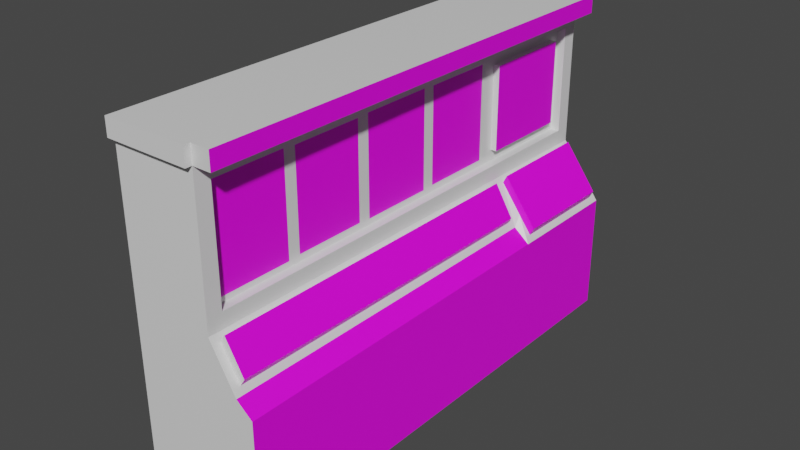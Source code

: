 # Source: oldComputer.blend  (saved by Blender 2.81.16; exported with 4.5.12 LTS)
import bpy
from mathutils import Matrix  # noqa: F401  (used for matrix-valued properties, if any)

bpy.ops.wm.read_factory_settings(use_empty=True)
scene = bpy.context.scene
scene.name = 'Scene'

# ---- collections
col_collection = bpy.data.collections.new('Collection'); scene.collection.children.link(col_collection)

# ---- images (referenced by path relative to the original .blend; pixels are not part of the script)
import os
ASSET_DIR = os.environ.get("B2B_ASSET_DIR", "")  # directory of the original .blend (textures are referenced by path, not embedded)
HERE = os.path.dirname(os.path.abspath(__file__))  # packed textures are extracted next to this script under _unpacked/

def load_image(name, relpath, width, height, colorspace="sRGB"):
    """Load a texture the original file referenced (path relative to the .blend, or extracted next to this script)."""
    p = next((c for c in (os.path.join(HERE, relpath), os.path.join(ASSET_DIR, relpath)) if relpath and os.path.exists(c)), "")
    if p:
        img = bpy.data.images.load(p, check_existing=True)
        img.name = name
    else:  # same state as the original file: an image datablock whose file is absent (Cycles renders it pink)
        img = bpy.data.images.new(name, width, height)
        img.source = "FILE"
        img.filepath = "//" + (relpath or name)
    img.colorspace_settings.name = colorspace
    return img
img_computer_jpg = load_image('computer.jpg', 'computer.jpg', 1024, 1024, 'sRGB')

# ---- materials (node trees are filled in below, after node groups)
mat_underlyingmetal = bpy.data.materials.new('underlyingMetal')
mat_underlyingmetal.alpha_threshold = 0.0
mat_underlyingmetal.use_transparent_shadow = False
mat_underlyingmetal.line_color = (0.0, 0.0, 0.0, 1.0)
mat_computertexture = bpy.data.materials.new('computerTexture')
mat_computertexture.use_transparent_shadow = False

# ---- material node trees
mat_underlyingmetal.use_nodes = True; mat_underlyingmetal.node_tree.nodes.clear()
_N = mat_underlyingmetal.node_tree.nodes; _L = mat_underlyingmetal.node_tree.links
n0 = _N.new('ShaderNodeOutputMaterial'); n0.name = 'Material Output'; n0.location = (300, 300)
n1 = _N.new('ShaderNodeBsdfPrincipled'); n1.name = 'Principled BSDF'; n1.location = (10, 300)
n1.distribution = 'GGX'
n1.subsurface_method = 'BURLEY'
n1.inputs[2].default_value = 0.4
n1.inputs[3].default_value = 1.45
n1.inputs[27].default_value = (0.0, 0.0, 0.0, 1.0)
n1.inputs[28].default_value = 1.0
_L.new(n1.outputs[0], n0.inputs[0])
n0.is_active_output = True
mat_computertexture.use_nodes = True; mat_computertexture.node_tree.nodes.clear()
_N = mat_computertexture.node_tree.nodes; _L = mat_computertexture.node_tree.links
n0 = _N.new('ShaderNodeOutputMaterial'); n0.name = 'Material Output'; n0.location = (300, 300)
n1 = _N.new('ShaderNodeBsdfPrincipled'); n1.name = 'Principled BSDF'; n1.location = (10, 300)
n1.distribution = 'GGX'
n1.subsurface_method = 'BURLEY'
n1.inputs[3].default_value = 1.45
n1.inputs[27].default_value = (0.0, 0.0, 0.0, 1.0)
n1.inputs[28].default_value = 1.0
n2 = _N.new('ShaderNodeTexImage'); n2.name = 'Image Texture'; n2.location = (-280, 280)
n2.image = img_computer_jpg
_L.new(n1.outputs[0], n0.inputs[0])
_L.new(n2.outputs[0], n1.inputs[0])
n0.is_active_output = True

# ---- world
world_world = bpy.data.worlds.new('World'); scene.world = world_world
world_world.use_nodes = True; world_world.node_tree.nodes.clear()
_N = world_world.node_tree.nodes; _L = world_world.node_tree.links
n0 = _N.new('ShaderNodeOutputWorld'); n0.name = 'World Output'; n0.location = (300, 300)
n1 = _N.new('ShaderNodeBackground'); n1.name = 'Background'; n1.location = (10, 300)
n1.inputs[0].default_value = (0.05088, 0.05088, 0.05088, 1.0)
_L.new(n1.outputs[0], n0.inputs[0])
n0.is_active_output = True
world_world.color = (0.05088, 0.05088, 0.05088)
world_world.use_sun_shadow = False
world_world.sun_shadow_jitter_overblur = 0.0

# ---- meshes
me_cube = bpy.data.meshes.new('Cube')
me_cube.from_pydata([(4.094, 7.33, -4.991), (2.06, 7.33, 4.991), (4.094, -7.33, -4.991), (2.06, -7.33, 4.991), (-2.06, 7.33, -4.991), (-2.06, 7.33, 4.991), (-2.06, -7.33, -4.991), (-2.06, -7.33, 4.991), (2.06, 6.872, 4.016), (-2.06, -7.33, 4.473), (2.06, -6.872, 4.016), (-2.06, 7.33, 4.473), (2.962, 7.33, 4.473), (2.962, 7.33, 4.991), (2.962, -7.33, 4.473), (2.962, -7.33, 4.991), (2.06, 7.635, 4.991), (-2.06, 7.635, 4.991), (2.06, 7.635, 4.473), (-2.06, 7.635, 4.473), (2.06, -7.52, 4.473), (2.06, -7.52, 4.991), (-2.06, -7.52, 4.991), (-2.06, -7.52, 4.473), (-2.06, -7.33, 0.324), (2.06, 6.872, 0.7814), (2.06, -6.872, 0.7814), (-2.06, 7.33, 0.324), (-2.06, -7.33, -1.374), (3.902, 7.081, -1.214), (4.094, -7.33, -1.374), (-2.06, 7.33, -1.374), (2.252, 7.081, 0.1642), (2.06, 7.33, 4.473), (2.236, -7.076, 0.1411), (2.06, -7.33, 4.473), (1.615, 6.528, 1.126), (1.615, 6.528, 3.671), (1.615, -6.713, 0.941), (1.615, -6.713, 3.856), (-2.06, 3.55, 4.991), (4.094, 3.55, -4.991), (-2.06, 3.55, -4.991), (2.06, 3.55, 4.991), (2.06, 3.55, 4.473), (-2.06, 3.55, 4.473), (2.962, 3.55, 4.991), (2.962, 3.55, 4.473), (2.252, 3.8, 0.1642), (-2.06, 3.55, 0.324), (3.902, 3.8, -1.214), (-2.06, 3.55, -1.374), (2.06, 3.329, 4.016), (2.06, 3.329, 0.7814), (1.615, 3.673, 3.671), (1.615, 3.673, 1.126), (4.094, 7.33, -1.374), (2.06, 7.33, 0.324), (2.236, 3.297, 0.1411), (4.094, 3.55, -1.374), (4.1, 7.081, -0.9772), (2.449, 7.081, 0.4009), (2.449, 3.8, 0.4009), (4.1, 3.8, -0.9772), (1.615, 6.872, 0.7814), (1.615, 6.872, 4.016), (1.615, 3.135, 3.822), (1.615, 3.135, 0.9751), (1.917, 6.528, 1.126), (1.917, 6.528, 3.671), (1.917, 3.673, 3.671), (1.917, 3.673, 1.126), (-2.06, 0.8302, 4.991), (-2.06, -1.89, 4.991), (-2.06, -4.61, 4.991), (4.094, 0.8302, -4.991), (4.094, -1.89, -4.991), (4.094, -4.61, -4.991), (2.06, 0.8302, 4.473), (2.06, -1.89, 4.473), (2.06, -4.61, 4.473), (2.962, 0.8302, 4.473), (2.962, -1.89, 4.473), (2.962, -4.61, 4.473), (2.236, 0.8302, 0.1411), (2.236, -1.89, 0.1411), (2.236, -4.61, 0.1411), (4.094, 0.8302, -1.374), (4.094, -1.89, -1.374), (4.094, -4.61, -1.374), (2.06, 0.7784, 4.016), (2.06, -1.772, 4.016), (2.06, -4.322, 4.016), (2.06, 0.7784, 0.7814), (2.06, -1.772, 0.7814), (2.06, -4.322, 0.7814), (1.615, 0.6086, 3.846), (1.615, -1.967, 3.82), (1.615, -4.482, 3.856), (1.615, 0.6086, 0.9512), (1.615, -1.967, 0.9766), (1.615, -4.482, 0.941), (-2.06, -4.61, -4.991), (-2.06, -1.89, -4.991), (-2.06, 0.8302, -4.991), (2.06, -4.61, 4.991), (2.06, -1.89, 4.991), (2.06, 0.8302, 4.991), (-2.06, -4.61, 4.473), (-2.06, -1.89, 4.473), (-2.06, 0.8302, 4.473), (2.962, -4.61, 4.991), (2.962, -1.89, 4.991), (2.962, 0.8302, 4.991), (-2.06, -4.61, 0.324), (-2.06, -1.89, 0.324), (-2.06, 0.8302, 0.324), (-2.06, -4.61, -1.374), (-2.06, -1.89, -1.374), (-2.06, 0.8302, -1.374), (1.615, -6.872, 0.7814), (1.615, -6.872, 4.016), (1.615, -4.127, 3.82), (1.615, -4.127, 0.9766), (1.615, -1.602, 3.846), (1.615, -4.322, 4.016), (1.615, -1.602, 0.9512), (1.615, -4.322, 0.7814), (1.615, 0.9721, 3.822), (1.615, -1.772, 4.016), (1.615, 0.9721, 0.9751), (1.615, -1.772, 0.7814), (1.615, 3.329, 0.7814), (1.615, 3.329, 4.016), (1.615, 0.7784, 4.016), (1.615, 0.7784, 0.7814), (3.315, 7.33, -0.7233), (3.139, -7.076, -0.7986), (-2.06, 7.33, -0.7233), (-2.06, -7.33, -0.7233), (-2.06, 3.55, -0.7233), (3.139, 3.297, -0.7986), (3.27, 7.081, -0.6859), (3.27, 3.8, -0.6859), (3.468, 7.081, -0.4493), (3.468, 3.8, -0.4493), (-2.06, -4.61, -0.7233), (-2.06, -1.89, -0.7233), (-2.06, 0.8302, -0.7233), (3.315, 0.8302, -0.9814), (3.315, -1.89, -0.9814), (3.315, -4.61, -0.9814), (3.315, -7.33, -0.9814), (2.06, -7.33, 0.324), (2.06, -4.61, 0.324), (3.315, 3.55, -0.9814), (2.06, 3.55, 0.324), (2.06, 0.8302, 0.324), (2.06, -1.89, 0.324), (3.139, -1.89, -0.7986), (3.139, -4.61, -0.7986), (3.139, 0.8302, -0.7986), (3.359, 0.8302, -0.5872), (2.456, 0.8302, 0.3525), (3.359, -1.89, -0.5872), (2.456, -1.89, 0.3525), (3.359, -4.61, -0.5872), (2.456, -4.61, 0.3525), (3.359, -7.076, -0.5872), (2.456, -7.076, 0.3525), (3.359, 3.297, -0.5872), (2.456, 3.297, 0.3525)], [], [(77, 2, 6, 102), (30, 28, 6, 2), (51, 31, 4, 42), (74, 7, 3, 105), (89, 30, 2, 77), (31, 56, 0, 4), (1, 16, 17, 5), (80, 83, 14, 35), (40, 5, 11, 45), (7, 22, 21, 3), (111, 15, 14, 83), (35, 14, 15, 3), (1, 13, 12, 33), (43, 46, 13, 1), (17, 16, 18, 19), (33, 18, 16, 1), (5, 17, 19, 11), (11, 19, 18, 33), (21, 22, 23, 20), (35, 20, 23, 9), (3, 21, 20, 35), (9, 23, 22, 7), (11, 33, 57, 27), (95, 127, 120, 26), (45, 11, 27, 49), (35, 9, 24, 153), (138, 136, 56, 31), (151, 152, 30, 89), (140, 138, 31, 51), (152, 139, 28, 30), (25, 57, 33, 8), (10, 35, 153, 26), (92, 80, 35, 10), (53, 156, 57, 25), (98, 39, 38, 101), (26, 120, 121, 10), (52, 133, 65, 8), (8, 65, 64, 25), (90, 134, 133, 52), (55, 71, 70, 54), (93, 157, 156, 53), (8, 33, 44, 52), (148, 140, 51, 119), (143, 145, 62, 48), (110, 45, 49, 116), (25, 64, 132, 53), (107, 113, 46, 43), (13, 46, 47, 12), (72, 40, 45, 110), (33, 12, 47, 44), (56, 59, 41, 0), (5, 40, 43, 1), (119, 51, 42, 104), (0, 41, 42, 4), (142, 136, 57, 32), (32, 57, 156, 48), (50, 59, 56, 29), (143, 155, 59, 50), (144, 145, 63, 60), (48, 62, 61, 32), (29, 60, 63, 50), (142, 144, 60, 29), (36, 64, 65, 37), (37, 65, 133, 54), (55, 132, 64, 36), (54, 133, 132, 55), (69, 70, 71, 68), (54, 70, 69, 37), (36, 68, 71, 55), (37, 69, 68, 36), (28, 117, 102, 6), (117, 118, 103, 102), (118, 119, 104, 103), (7, 74, 108, 9), (74, 73, 109, 108), (73, 72, 110, 109), (3, 15, 111, 105), (105, 111, 112, 106), (106, 112, 113, 107), (9, 108, 114, 24), (108, 109, 115, 114), (109, 110, 116, 115), (139, 146, 117, 28), (146, 147, 118, 117), (147, 148, 119, 118), (26, 153, 154, 95), (95, 154, 158, 94), (94, 158, 157, 93), (10, 121, 125, 92), (92, 125, 129, 91), (91, 129, 134, 90), (66, 128, 130, 67), (96, 124, 126, 99), (97, 122, 123, 100), (52, 44, 78, 90), (90, 78, 79, 91), (91, 79, 80, 92), (155, 149, 87, 59), (149, 150, 88, 87), (150, 151, 89, 88), (53, 132, 135, 93), (93, 135, 131, 94), (94, 131, 127, 95), (46, 113, 81, 47), (113, 112, 82, 81), (112, 111, 83, 82), (44, 47, 81, 78), (78, 81, 82, 79), (79, 82, 83, 80), (59, 87, 75, 41), (87, 88, 76, 75), (88, 89, 77, 76), (40, 72, 107, 43), (72, 73, 106, 107), (73, 74, 105, 106), (41, 75, 104, 42), (75, 76, 103, 104), (76, 77, 102, 103), (39, 121, 120, 38), (98, 125, 121, 39), (38, 120, 127, 101), (101, 127, 125, 98), (97, 129, 125, 122), (123, 127, 131, 100), (100, 131, 129, 97), (122, 125, 127, 123), (96, 134, 129, 124), (126, 131, 135, 99), (99, 135, 134, 96), (124, 129, 131, 126), (67, 132, 133, 66), (66, 133, 134, 128), (130, 135, 132, 67), (128, 134, 135, 130), (84, 163, 171, 58), (159, 164, 166, 160), (160, 166, 168, 137), (115, 116, 148, 147), (114, 115, 147, 146), (24, 114, 146, 139), (32, 61, 144, 142), (61, 62, 145, 144), (48, 156, 155, 143), (29, 56, 136, 142), (50, 63, 145, 143), (116, 49, 140, 148), (153, 24, 139, 152), (49, 27, 138, 140), (58, 171, 170, 141), (27, 57, 136, 138), (34, 153, 152, 137), (86, 154, 153, 34), (141, 155, 156, 58), (58, 156, 157, 84), (84, 157, 158, 85), (85, 158, 154, 86), (160, 151, 150, 159), (159, 150, 149, 161), (161, 149, 155, 141), (137, 152, 151, 160), (165, 167, 166, 164), (163, 165, 164, 162), (171, 163, 162, 170), (167, 169, 168, 166), (137, 168, 169, 34), (161, 162, 164, 159), (85, 165, 163, 84), (34, 169, 167, 86), (141, 170, 162, 161), (86, 167, 165, 85)])
me_cube.polygons.foreach_set('material_index', [0, 0, 0, 0, 1, 0, 0, 0, 0, 0, 1, 0, 1, 0, 0, 0, 0, 0, 0, 0, 0, 0, 0, 0, 0, 0, 0, 1, 0, 0, 0, 0, 0, 0, 1, 0, 0, 0, 0, 0, 0, 0, 0, 1, 0, 0, 0, 1, 0, 0, 1, 0, 0, 0, 0, 0, 0, 0, 1, 0, 1, 1, 0, 0, 0, 0, 1, 0, 0, 0, 0, 0, 0, 0, 0, 0, 0, 0, 0, 0, 0, 0, 0, 0, 0, 0, 0, 0, 0, 0, 0, 1, 1, 1, 0, 0, 0, 1, 1, 1, 0, 0, 0, 1, 1, 1, 0, 0, 0, 1, 1, 1, 0, 0, 0, 0, 0, 0, 0, 0, 0, 0, 0, 0, 0, 0, 0, 0, 0, 0, 0, 0, 0, 0, 0, 1, 1, 0, 0, 0, 1, 1, 0, 0, 1, 0, 0, 0, 1, 0, 0, 0, 0, 0, 0, 0, 0, 0, 0, 0, 1, 1, 1, 1, 0, 1, 0, 0, 1, 0])
_uv = me_cube.uv_layers.new(name='UVMap')
_uv.uv.foreach_set('vector', [0.2947, 0.09277, 0.2947, 3.253e-08, 0.1823, 0.0, 0.1823, 0.09277, 0.1124, 0.7163, 2.177e-08, 0.7163, 4.355e-08, 0.8397, 0.1124, 0.8397, 0.06608, 0.1393, 0.06608, 0.01042, 1.742e-08, 0.01042, 1.742e-08, 0.1393, 0.2947, 0.4176, 0.2947, 0.5104, 0.3697, 0.5104, 0.3697, 0.4176, 0.6031, 0.1833, 0.6383, 0.1833, 0.6383, 0.09338, 0.6031, 0.09338, 0.2248, 0.7163, 0.1124, 0.7163, 0.1124, 0.8397, 0.2248, 0.8397, 0.3697, 0.01042, 0.3697, 0.0, 0.2947, 0.0, 0.2947, 0.01042, 0.4422, 0.9072, 0.4257, 0.9072, 0.4257, 1.0, 0.4422, 1.0, 0.1823, 0.1393, 0.1823, 0.01042, 0.1729, 0.01042, 0.1729, 0.1393, 0.2947, 0.5104, 0.2947, 0.5169, 0.3697, 0.5169, 0.3697, 0.5104, 0.522, 0.9853, 0.4171, 0.9853, 0.4171, 0.9351, 0.522, 0.9351, 0.3205, 0.7245, 0.3205, 0.7553, 0.3299, 0.7553, 0.3299, 0.7245, 0.3648, 0.7463, 0.3648, 0.7156, 0.3554, 0.7156, 0.3554, 0.7463, 0.3697, 0.1393, 0.3861, 0.1393, 0.3861, 0.01042, 0.3697, 0.01042, 0.3137, 0.7548, 0.3137, 0.6142, 0.3042, 0.6142, 0.3042, 0.7548, 0.3411, 0.7438, 0.3467, 0.7438, 0.3467, 0.7262, 0.3411, 0.7262, 0.1823, 0.01042, 0.1823, 0.0, 0.1729, 0.0, 0.1729, 0.01042, 0.3355, 0.6142, 0.3299, 0.6142, 0.3299, 0.7548, 0.3355, 0.7548, 0.3042, 0.7548, 0.3042, 0.6142, 0.2947, 0.6142, 0.2947, 0.7548, 0.3812, 0.6574, 0.3847, 0.6574, 0.3847, 0.5169, 0.3812, 0.5169, 0.3847, 0.6574, 0.3812, 0.6574, 0.3812, 0.6751, 0.3847, 0.6751, 0.1729, 0.5104, 0.1729, 0.5169, 0.1823, 0.5169, 0.1823, 0.5104, 0.2248, 0.5169, 0.1495, 0.5169, 0.1495, 0.6584, 0.2248, 0.6584, 0.4763, 0.8818, 0.4682, 0.8818, 0.4682, 0.9688, 0.4763, 0.9688, 0.1729, 0.1393, 0.1729, 0.01042, 0.09708, 0.01042, 0.09708, 0.1393, 0.07526, 0.5169, 0.0, 0.5169, 1.742e-08, 0.6584, 0.07526, 0.6584, 0.2248, 0.6941, 0.1266, 0.6941, 0.1124, 0.7163, 0.2248, 0.7163, 0.6358, 0.1921, 0.6358, 0.118, 0.4793, 0.118, 0.4793, 0.1921, 0.07796, 0.1393, 0.07796, 0.01042, 0.06608, 0.01042, 0.06608, 0.1393, 0.09817, 0.7029, 1.742e-08, 0.6941, 2.177e-08, 0.7163, 0.1124, 0.7163, 0.4536, 0.0156, 0.4619, 0.0, 0.3861, 1.626e-08, 0.3945, 0.0156, 0.3945, 0.4844, 0.3861, 0.5, 0.4619, 0.5, 0.4536, 0.4844, 0.3945, 0.3974, 0.3861, 0.4072, 0.3861, 0.5, 0.3945, 0.4844, 0.4536, 0.1365, 0.4619, 0.1289, 0.4619, 0.0, 0.4536, 0.0156, 0.2041, 0.4136, 0.02866, 0.4131, 0.02832, 0.8745, 0.2037, 0.875, 0.3218, 0.7245, 0.3299, 0.7245, 0.3299, 0.6142, 0.3218, 0.6142, 0.4601, 0.6209, 0.4682, 0.6209, 0.4682, 0.5, 0.4601, 0.5, 0.3218, 0.6142, 0.3137, 0.6142, 0.3137, 0.7245, 0.3218, 0.7245, 0.4601, 0.7079, 0.4682, 0.7079, 0.4682, 0.6209, 0.4601, 0.6209, 0.3609, 0.7156, 0.3664, 0.7156, 0.3664, 0.6288, 0.3609, 0.6288, 0.4536, 0.2235, 0.4619, 0.2217, 0.4619, 0.1289, 0.4536, 0.1365, 0.3945, 0.0156, 0.3861, 1.626e-08, 0.3861, 0.1289, 0.3945, 0.1365, 0.07796, 0.2321, 0.07796, 0.1393, 0.06608, 0.1393, 0.06608, 0.2321, 0.679, 0.4499, 0.6734, 0.4499, 0.6734, 0.4952, 0.679, 0.4952, 0.1729, 0.2321, 0.1729, 0.1393, 0.09708, 0.1393, 0.09708, 0.2321, 0.4763, 0.5, 0.4682, 0.5, 0.4682, 0.6209, 0.4763, 0.6209, 0.3697, 0.2321, 0.3861, 0.2321, 0.3861, 0.1393, 0.3697, 0.1393, 0.9828, 0.9853, 0.8369, 0.9853, 0.8369, 0.9351, 0.9828, 0.9351, 0.1823, 0.2321, 0.1823, 0.1393, 0.1729, 0.1393, 0.1729, 0.2321, 0.4422, 0.5, 0.4257, 0.5, 0.4257, 0.6289, 0.4422, 0.6289, 0.4485, 0.1833, 0.4974, 0.1833, 0.4974, 0.09338, 0.4485, 0.09338, 0.2947, 0.01042, 0.2947, 0.1393, 0.3697, 0.1393, 0.3697, 0.01042, 0.06608, 0.2321, 0.06608, 0.1393, 1.742e-08, 0.1393, 1.742e-08, 0.2321, 0.2947, 0.5, 0.2947, 0.3711, 0.1823, 0.3711, 0.1823, 0.5, 0.4097, 0.5085, 0.4106, 0.5, 0.3861, 0.5, 0.3899, 0.5085, 0.3899, 0.5085, 0.3861, 0.5, 0.3861, 0.6289, 0.3899, 0.6204, 0.422, 0.6204, 0.4257, 0.6289, 0.4257, 0.5, 0.422, 0.5085, 0.4097, 0.6204, 0.411, 0.6289, 0.4257, 0.6289, 0.422, 0.6204, 0.6837, 0.18, 0.9901, 0.18, 0.9901, 0.1414, 0.6837, 0.1414, 0.351, 0.6288, 0.3467, 0.6288, 0.3467, 0.7407, 0.351, 0.7407, 0.6624, 0.3485, 0.658, 0.3485, 0.658, 0.4604, 0.6624, 0.4604, 0.679, 0.3937, 0.6734, 0.3937, 0.6734, 0.4218, 0.679, 0.4218, 0.2884, 0.5118, 0.2947, 0.5, 0.2357, 0.5, 0.242, 0.5118, 0.242, 0.5118, 0.2357, 0.5, 0.2357, 0.6209, 0.242, 0.6091, 0.2884, 0.6091, 0.2947, 0.6209, 0.2947, 0.5, 0.2884, 0.5118, 0.242, 0.6091, 0.2357, 0.6209, 0.2947, 0.6209, 0.2884, 0.6091, 0.1996, 0.8699, 0.03826, 0.8699, 0.03826, 0.4816, 0.1996, 0.4816, 0.3412, 0.7262, 0.3467, 0.7262, 0.3467, 0.6288, 0.3412, 0.6288, 0.3355, 0.7116, 0.341, 0.7116, 0.341, 0.6142, 0.3355, 0.6142, 0.3609, 0.6288, 0.3554, 0.6288, 0.3554, 0.7156, 0.3609, 0.7156, 0.06608, 0.5104, 0.06608, 0.4176, 8.709e-09, 0.4176, 0.0, 0.5104, 0.06608, 0.4176, 0.06608, 0.3249, 1.742e-08, 0.3249, 8.709e-09, 0.4176, 0.06608, 0.3249, 0.06608, 0.2321, 1.742e-08, 0.2321, 1.742e-08, 0.3249, 0.1823, 0.5104, 0.1823, 0.4176, 0.1729, 0.4176, 0.1729, 0.5104, 0.1823, 0.4176, 0.1823, 0.3249, 0.1729, 0.3249, 0.1729, 0.4176, 0.1823, 0.3249, 0.1823, 0.2321, 0.1729, 0.2321, 0.1729, 0.3249, 0.3697, 0.5104, 0.3861, 0.5104, 0.3861, 0.4176, 0.3697, 0.4176, 0.3697, 0.4176, 0.3861, 0.4176, 0.3861, 0.3249, 0.3697, 0.3249, 0.3697, 0.3249, 0.3861, 0.3249, 0.3861, 0.2321, 0.3697, 0.2321, 0.1729, 0.5104, 0.1729, 0.4176, 0.09708, 0.4176, 0.09708, 0.5104, 0.1729, 0.4176, 0.1729, 0.3249, 0.09708, 0.3249, 0.09708, 0.4176, 0.1729, 0.3249, 0.1729, 0.2321, 0.09708, 0.2321, 0.09708, 0.3249, 0.07796, 0.5104, 0.07796, 0.4176, 0.06608, 0.4176, 0.06608, 0.5104, 0.07796, 0.4176, 0.07796, 0.3249, 0.06608, 0.3249, 0.06608, 0.4176, 0.07796, 0.3249, 0.07796, 0.2321, 0.06608, 0.2321, 0.06608, 0.3249, 0.4536, 0.4844, 0.4619, 0.5, 0.4619, 0.4072, 0.4536, 0.3974, 0.4536, 0.3974, 0.4619, 0.4072, 0.4619, 0.3145, 0.4536, 0.3104, 0.4536, 0.3104, 0.4619, 0.3145, 0.4619, 0.2217, 0.4536, 0.2235, 0.4601, 0.9688, 0.4682, 0.9688, 0.4682, 0.8818, 0.4601, 0.8818, 0.4601, 0.8818, 0.4682, 0.8818, 0.4682, 0.7948, 0.4601, 0.7948, 0.4601, 0.7948, 0.4682, 0.7948, 0.4682, 0.7079, 0.4601, 0.7079, 0.1987, 0.4878, 0.04043, 0.4878, 0.04043, 0.8643, 0.1987, 0.8643, 0.7453, 0.6536, 0.9209, 0.6506, 0.9392, 0.3222, 0.7635, 0.3252, 0.7932, 0.6903, 0.7932, 0.8526, 0.9473, 0.8526, 0.9473, 0.6903, 0.3945, 0.1365, 0.3861, 0.1289, 0.3861, 0.2217, 0.3945, 0.2235, 0.3945, 0.2235, 0.3861, 0.2217, 0.3861, 0.3145, 0.3945, 0.3104, 0.3945, 0.3104, 0.3861, 0.3145, 0.3861, 0.4072, 0.3945, 0.3974, 0.5992, 0.159, 0.5992, 0.0849, 0.4428, 0.0849, 0.4428, 0.159, 0.3032, 0.1732, 0.3032, 0.09912, 0.1467, 0.09912, 0.1467, 0.1732, 0.4468, 0.1779, 0.4468, 0.1038, 0.2903, 0.1038, 0.2903, 0.1779, 0.4763, 0.6209, 0.4682, 0.6209, 0.4682, 0.7079, 0.4763, 0.7079, 0.4763, 0.7079, 0.4682, 0.7079, 0.4682, 0.7948, 0.4763, 0.7948, 0.4763, 0.7948, 0.4682, 0.7948, 0.4682, 0.8818, 0.4763, 0.8818, 0.8369, 0.9853, 0.732, 0.9853, 0.732, 0.9351, 0.8369, 0.9351, 0.732, 0.9853, 0.627, 0.9853, 0.627, 0.9351, 0.732, 0.9351, 0.627, 0.9853, 0.522, 0.9853, 0.522, 0.9351, 0.627, 0.9351, 0.4422, 0.6289, 0.4257, 0.6289, 0.4257, 0.7217, 0.4422, 0.7217, 0.4422, 0.7217, 0.4257, 0.7217, 0.4257, 0.8145, 0.4422, 0.8145, 0.4422, 0.8145, 0.4257, 0.8145, 0.4257, 0.9072, 0.4422, 0.9072, 0.4974, 0.1833, 0.5326, 0.1833, 0.5326, 0.09338, 0.4974, 0.09338, 0.5326, 0.1833, 0.5679, 0.1833, 0.5679, 0.09338, 0.5326, 0.09338, 0.5679, 0.1833, 0.6031, 0.1833, 0.6031, 0.09338, 0.5679, 0.09338, 0.2947, 0.1393, 0.2947, 0.2321, 0.3697, 0.2321, 0.3697, 0.1393, 0.2947, 0.2321, 0.2947, 0.3249, 0.3697, 0.3249, 0.3697, 0.2321, 0.2947, 0.3249, 0.2947, 0.4176, 0.3697, 0.4176, 0.3697, 0.3249, 0.2947, 0.3711, 0.2947, 0.2783, 0.1823, 0.2783, 0.1823, 0.3711, 0.2947, 0.2783, 0.2947, 0.1855, 0.1823, 0.1855, 0.1823, 0.2783, 0.2947, 0.1855, 0.2947, 0.09277, 0.1823, 0.09277, 0.1823, 0.1855, 0.2386, 0.9634, 0.2357, 0.9688, 0.2947, 0.9688, 0.2918, 0.9634, 0.2386, 0.8873, 0.2357, 0.8818, 0.2357, 0.9688, 0.2386, 0.9634, 0.2918, 0.9634, 0.2947, 0.9688, 0.2947, 0.8818, 0.2918, 0.8873, 0.2918, 0.8873, 0.2947, 0.8818, 0.2357, 0.8818, 0.2386, 0.8873, 0.2392, 0.8015, 0.2357, 0.7948, 0.2357, 0.8818, 0.2392, 0.8752, 0.2912, 0.8752, 0.2947, 0.8818, 0.2947, 0.7948, 0.2912, 0.8015, 0.2912, 0.8015, 0.2947, 0.7948, 0.2357, 0.7948, 0.2392, 0.8015, 0.2392, 0.8752, 0.2357, 0.8818, 0.2947, 0.8818, 0.2912, 0.8752, 0.2388, 0.7136, 0.2357, 0.7079, 0.2357, 0.7948, 0.2388, 0.789, 0.2916, 0.789, 0.2947, 0.7948, 0.2947, 0.7079, 0.2916, 0.7136, 0.2916, 0.7136, 0.2947, 0.7079, 0.2357, 0.7079, 0.2388, 0.7136, 0.2388, 0.789, 0.2357, 0.7948, 0.2947, 0.7948, 0.2916, 0.789, 0.2912, 0.6275, 0.2947, 0.6209, 0.2357, 0.6209, 0.2392, 0.6275, 0.2392, 0.6275, 0.2357, 0.6209, 0.2357, 0.7079, 0.2392, 0.7012, 0.2912, 0.7012, 0.2947, 0.7079, 0.2947, 0.6209, 0.2912, 0.6275, 0.2392, 0.7012, 0.2357, 0.7079, 0.2947, 0.7079, 0.2912, 0.7012, 0.4004, 0.448, 0.4004, 0.4553, 0.4448, 0.4553, 0.4448, 0.448, 0.3514, 0.4629, 0.3514, 0.4553, 0.3025, 0.4553, 0.3025, 0.4629, 0.3025, 0.4629, 0.3025, 0.4553, 0.258, 0.4553, 0.258, 0.4629, 0.09708, 0.3249, 0.09708, 0.2321, 0.07796, 0.2321, 0.07796, 0.3249, 0.09708, 0.4176, 0.09708, 0.3249, 0.07796, 0.3249, 0.07796, 0.4176, 0.09708, 0.5104, 0.09708, 0.4176, 0.07796, 0.4176, 0.07796, 0.5104, 0.679, 0.3485, 0.6734, 0.3485, 0.6734, 0.3937, 0.679, 0.3937, 0.6837, 0.2421, 0.9901, 0.2421, 0.9901, 0.18, 0.6837, 0.18, 0.3899, 0.6204, 0.3861, 0.6289, 0.411, 0.6289, 0.4097, 0.6204, 0.422, 0.5085, 0.4257, 0.5, 0.4106, 0.5, 0.4097, 0.5085, 0.679, 0.4218, 0.6734, 0.4218, 0.6734, 0.4499, 0.679, 0.4499, 0.09708, 0.2321, 0.09708, 0.1393, 0.07796, 0.1393, 0.07796, 0.2321, 0.07526, 0.6584, 1.742e-08, 0.6584, 1.742e-08, 0.6941, 0.09817, 0.7029, 0.09708, 0.1393, 0.09708, 0.01042, 0.07796, 0.01042, 0.07796, 0.1393, 0.2254, 0.4464, 0.2254, 0.457, 0.2489, 0.457, 0.2489, 0.4464, 0.2248, 0.6584, 0.1495, 0.6584, 0.1266, 0.6941, 0.2248, 0.6941, 0.3896, 0.9914, 0.3861, 1.0, 0.411, 1.0, 0.4075, 0.9914, 0.3896, 0.9072, 0.3861, 0.9072, 0.3861, 1.0, 0.3896, 0.9914, 0.4075, 0.6376, 0.411, 0.6289, 0.3861, 0.6289, 0.3896, 0.6376, 0.3896, 0.6376, 0.3861, 0.6289, 0.3861, 0.7217, 0.3896, 0.7217, 0.3896, 0.7217, 0.3861, 0.7217, 0.3861, 0.8145, 0.3896, 0.8145, 0.3896, 0.8145, 0.3861, 0.8145, 0.3861, 0.9072, 0.3896, 0.9072, 0.4075, 0.9072, 0.411, 0.9072, 0.411, 0.8145, 0.4075, 0.8145, 0.4075, 0.8145, 0.411, 0.8145, 0.411, 0.7217, 0.4075, 0.7217, 0.4075, 0.7217, 0.411, 0.7217, 0.411, 0.6289, 0.4075, 0.6376, 0.4075, 0.9914, 0.411, 1.0, 0.411, 0.9072, 0.4075, 0.9072, 0.3081, 0.382, 0.4863, 0.382, 0.4863, 0.2641, 0.3081, 0.2641, 0.4851, 0.386, 0.6267, 0.386, 0.6267, 0.2587, 0.4851, 0.2587, 0.007424, 0.3931, 0.3075, 0.3931, 0.3075, 0.243, 0.007424, 0.243, 0.002482, 0.4056, 0.309, 0.4056, 0.309, 0.2269, 0.002482, 0.2269, 0.4527, 0.4508, 0.4527, 0.4614, 0.4762, 0.4614, 0.4762, 0.4508, 0.4004, 0.4629, 0.4004, 0.4553, 0.3514, 0.4553, 0.3514, 0.4629, 0.3514, 0.448, 0.3514, 0.4553, 0.4004, 0.4553, 0.4004, 0.448, 0.258, 0.448, 0.258, 0.4553, 0.3025, 0.4553, 0.3025, 0.448, 0.4448, 0.4629, 0.4448, 0.4553, 0.4004, 0.4553, 0.4004, 0.4629, 0.3025, 0.448, 0.3025, 0.4553, 0.3514, 0.4553, 0.3514, 0.448])
me_cube.materials.append(mat_underlyingmetal)
me_cube.materials.append(mat_computertexture)
me_cube.use_remesh_preserve_volume = False
me_cube.use_remesh_preserve_attributes = False
me_cube.use_mirror_vertex_groups = False
me_cube.update()

# ---- objects
ob_cube = bpy.data.objects.new('Cube', me_cube)

# ---- transforms, parenting, visibility, modifiers, constraints
ob_cube.location = (0.0, 0.0, 0.0)
ob_cube.scale = (0.6178, 1.0, 1.0)
ob_cube.lock_rotations_4d = False
ob_cube.empty_display_type = 'ARROWS'
ob_cube.lineart.crease_threshold = 0.0

# ---- collection membership
col_collection.objects.link(ob_cube)

# ---- scene / render settings (as saved in the file)
scene.frame_start = 1; scene.frame_end = 250; scene.frame_set(1)
scene.render.engine = 'BLENDER_EEVEE_NEXT'
scene.cycles.use_denoising = False
scene.cycles.samples = 128
scene.cycles.sampling_pattern = 'TABULATED_SOBOL'
scene.cycles.use_adaptive_sampling = False
scene.cycles.use_light_tree = False
scene.view_settings.view_transform = 'Filmic'
bpy.context.view_layer.update()

# ---- added for rendering (the .blend has no active camera and no usable light): camera, sun
cam_auto = bpy.data.cameras.new('AutoCamera')
cam_auto.lens = 50.0
cam_auto.sensor_width = 36.0
cam_auto.clip_end = 1000.0
ob_auto_camera = bpy.data.objects.new('AutoCamera', cam_auto)
scene.collection.objects.link(ob_auto_camera)
ob_auto_camera.location = (17.7857, -20.529, 13.7246)
ob_auto_camera.rotation_euler = (1.09748, -7.21219e-08, 0.694738)
scene.camera = ob_auto_camera
light_auto_sun = bpy.data.lights.new('AutoSun', 'SUN')
light_auto_sun.energy = 3.0
light_auto_sun.angle = 0.0523599
ob_auto_sun = bpy.data.objects.new('AutoSun', light_auto_sun)
scene.collection.objects.link(ob_auto_sun)
ob_auto_sun.rotation_euler = (0.872665, 0.174533, 0.523599)
bpy.context.view_layer.update()
